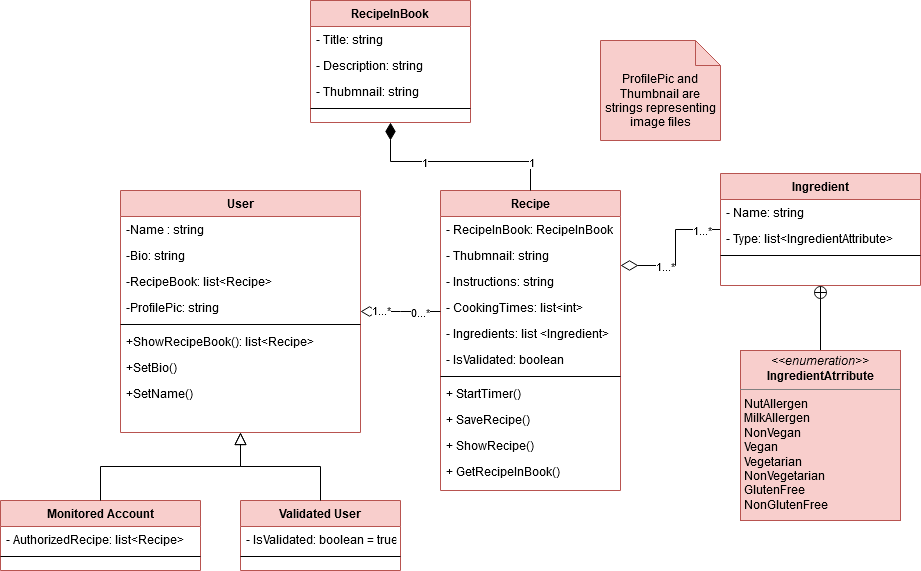

The diagram above was exported from draw.io. Its source (the exported page's mxGraphModel, read from the mxfile embedded in the PNG):
<mxGraphModel dx="1440" dy="1812" grid="1" gridSize="10" guides="1" tooltips="1" connect="1" arrows="1" fold="1" page="1" pageScale="1" pageWidth="827" pageHeight="1169" math="0" shadow="0">
  <root>
    <mxCell id="WIyWlLk6GJQsqaUBKTNV-0" />
    <mxCell id="WIyWlLk6GJQsqaUBKTNV-1" parent="WIyWlLk6GJQsqaUBKTNV-0" />
    <mxCell id="zkfFHV4jXpPFQw0GAbJ--0" value="User" style="swimlane;fontStyle=1;align=center;verticalAlign=top;childLayout=stackLayout;horizontal=1;startSize=26;horizontalStack=0;resizeParent=1;resizeLast=0;collapsible=1;marginBottom=0;rounded=0;shadow=0;strokeWidth=1;fillColor=#f8cecc;strokeColor=#b85450;" parent="WIyWlLk6GJQsqaUBKTNV-1" vertex="1">
      <mxGeometry x="120" y="120" width="240" height="242" as="geometry">
        <mxRectangle x="230" y="140" width="160" height="26" as="alternateBounds" />
      </mxGeometry>
    </mxCell>
    <mxCell id="zkfFHV4jXpPFQw0GAbJ--1" value="-Name : string" style="text;align=left;verticalAlign=top;spacingLeft=4;spacingRight=4;overflow=hidden;rotatable=0;points=[[0,0.5],[1,0.5]];portConstraint=eastwest;" parent="zkfFHV4jXpPFQw0GAbJ--0" vertex="1">
      <mxGeometry y="26" width="240" height="26" as="geometry" />
    </mxCell>
    <mxCell id="Wc66oVPlRhjrOnFgmv6T-36" value="-Bio: string" style="text;strokeColor=none;fillColor=none;align=left;verticalAlign=top;spacingLeft=4;spacingRight=4;overflow=hidden;rotatable=0;points=[[0,0.5],[1,0.5]];portConstraint=eastwest;" parent="zkfFHV4jXpPFQw0GAbJ--0" vertex="1">
      <mxGeometry y="52" width="240" height="26" as="geometry" />
    </mxCell>
    <mxCell id="zkfFHV4jXpPFQw0GAbJ--3" value="-RecipeBook: list&lt;Recipe&gt;" style="text;align=left;verticalAlign=top;spacingLeft=4;spacingRight=4;overflow=hidden;rotatable=0;points=[[0,0.5],[1,0.5]];portConstraint=eastwest;rounded=0;shadow=0;html=0;" parent="zkfFHV4jXpPFQw0GAbJ--0" vertex="1">
      <mxGeometry y="78" width="240" height="26" as="geometry" />
    </mxCell>
    <mxCell id="Wc66oVPlRhjrOnFgmv6T-26" value="-ProfilePic: string" style="text;strokeColor=none;fillColor=none;align=left;verticalAlign=top;spacingLeft=4;spacingRight=4;overflow=hidden;rotatable=0;points=[[0,0.5],[1,0.5]];portConstraint=eastwest;" parent="zkfFHV4jXpPFQw0GAbJ--0" vertex="1">
      <mxGeometry y="104" width="240" height="26" as="geometry" />
    </mxCell>
    <mxCell id="zkfFHV4jXpPFQw0GAbJ--4" value="" style="line;html=1;strokeWidth=1;align=left;verticalAlign=middle;spacingTop=-1;spacingLeft=3;spacingRight=3;rotatable=0;labelPosition=right;points=[];portConstraint=eastwest;" parent="zkfFHV4jXpPFQw0GAbJ--0" vertex="1">
      <mxGeometry y="130" width="240" height="8" as="geometry" />
    </mxCell>
    <mxCell id="Wc66oVPlRhjrOnFgmv6T-7" value="+ShowRecipeBook(): list&lt;Recipe&gt;" style="text;strokeColor=none;fillColor=none;align=left;verticalAlign=top;spacingLeft=4;spacingRight=4;overflow=hidden;rotatable=0;points=[[0,0.5],[1,0.5]];portConstraint=eastwest;" parent="zkfFHV4jXpPFQw0GAbJ--0" vertex="1">
      <mxGeometry y="138" width="240" height="26" as="geometry" />
    </mxCell>
    <mxCell id="Wc66oVPlRhjrOnFgmv6T-62" value="+SetBio()" style="text;strokeColor=none;fillColor=none;align=left;verticalAlign=top;spacingLeft=4;spacingRight=4;overflow=hidden;rotatable=0;points=[[0,0.5],[1,0.5]];portConstraint=eastwest;" parent="zkfFHV4jXpPFQw0GAbJ--0" vertex="1">
      <mxGeometry y="164" width="240" height="26" as="geometry" />
    </mxCell>
    <mxCell id="Wc66oVPlRhjrOnFgmv6T-64" value="+SetName()" style="text;strokeColor=none;fillColor=none;align=left;verticalAlign=top;spacingLeft=4;spacingRight=4;overflow=hidden;rotatable=0;points=[[0,0.5],[1,0.5]];portConstraint=eastwest;" parent="zkfFHV4jXpPFQw0GAbJ--0" vertex="1">
      <mxGeometry y="190" width="240" height="26" as="geometry" />
    </mxCell>
    <mxCell id="zkfFHV4jXpPFQw0GAbJ--6" value="Monitored Account" style="swimlane;fontStyle=1;align=center;verticalAlign=top;childLayout=stackLayout;horizontal=1;startSize=26;horizontalStack=0;resizeParent=1;resizeLast=0;collapsible=1;marginBottom=0;rounded=0;shadow=0;strokeWidth=1;fillColor=#f8cecc;strokeColor=#b85450;" parent="WIyWlLk6GJQsqaUBKTNV-1" vertex="1">
      <mxGeometry y="430" width="200" height="70" as="geometry">
        <mxRectangle x="130" y="380" width="160" height="26" as="alternateBounds" />
      </mxGeometry>
    </mxCell>
    <mxCell id="zkfFHV4jXpPFQw0GAbJ--7" value="- AuthorizedRecipe: list&lt;Recipe&gt;" style="text;align=left;verticalAlign=top;spacingLeft=4;spacingRight=4;overflow=hidden;rotatable=0;points=[[0,0.5],[1,0.5]];portConstraint=eastwest;" parent="zkfFHV4jXpPFQw0GAbJ--6" vertex="1">
      <mxGeometry y="26" width="200" height="26" as="geometry" />
    </mxCell>
    <mxCell id="zkfFHV4jXpPFQw0GAbJ--9" value="" style="line;html=1;strokeWidth=1;align=left;verticalAlign=middle;spacingTop=-1;spacingLeft=3;spacingRight=3;rotatable=0;labelPosition=right;points=[];portConstraint=eastwest;" parent="zkfFHV4jXpPFQw0GAbJ--6" vertex="1">
      <mxGeometry y="52" width="200" height="8" as="geometry" />
    </mxCell>
    <mxCell id="zkfFHV4jXpPFQw0GAbJ--12" value="" style="endArrow=block;endSize=10;endFill=0;shadow=0;strokeWidth=1;rounded=0;edgeStyle=elbowEdgeStyle;elbow=vertical;" parent="WIyWlLk6GJQsqaUBKTNV-1" source="zkfFHV4jXpPFQw0GAbJ--6" target="zkfFHV4jXpPFQw0GAbJ--0" edge="1">
      <mxGeometry width="160" relative="1" as="geometry">
        <mxPoint x="200" y="203" as="sourcePoint" />
        <mxPoint x="200" y="203" as="targetPoint" />
      </mxGeometry>
    </mxCell>
    <mxCell id="zkfFHV4jXpPFQw0GAbJ--13" value="Validated User" style="swimlane;fontStyle=1;align=center;verticalAlign=top;childLayout=stackLayout;horizontal=1;startSize=26;horizontalStack=0;resizeParent=1;resizeLast=0;collapsible=1;marginBottom=0;rounded=0;shadow=0;strokeWidth=1;fillColor=#f8cecc;strokeColor=#b85450;" parent="WIyWlLk6GJQsqaUBKTNV-1" vertex="1">
      <mxGeometry x="240" y="430" width="160" height="70" as="geometry">
        <mxRectangle x="340" y="380" width="170" height="26" as="alternateBounds" />
      </mxGeometry>
    </mxCell>
    <mxCell id="zkfFHV4jXpPFQw0GAbJ--14" value="- IsValidated: boolean = true" style="text;align=left;verticalAlign=top;spacingLeft=4;spacingRight=4;overflow=hidden;rotatable=0;points=[[0,0.5],[1,0.5]];portConstraint=eastwest;" parent="zkfFHV4jXpPFQw0GAbJ--13" vertex="1">
      <mxGeometry y="26" width="160" height="26" as="geometry" />
    </mxCell>
    <mxCell id="zkfFHV4jXpPFQw0GAbJ--15" value="" style="line;html=1;strokeWidth=1;align=left;verticalAlign=middle;spacingTop=-1;spacingLeft=3;spacingRight=3;rotatable=0;labelPosition=right;points=[];portConstraint=eastwest;" parent="zkfFHV4jXpPFQw0GAbJ--13" vertex="1">
      <mxGeometry y="52" width="160" height="8" as="geometry" />
    </mxCell>
    <mxCell id="zkfFHV4jXpPFQw0GAbJ--16" value="" style="endArrow=block;endSize=10;endFill=0;shadow=0;strokeWidth=1;rounded=0;edgeStyle=elbowEdgeStyle;elbow=vertical;" parent="WIyWlLk6GJQsqaUBKTNV-1" source="zkfFHV4jXpPFQw0GAbJ--13" target="zkfFHV4jXpPFQw0GAbJ--0" edge="1">
      <mxGeometry width="160" relative="1" as="geometry">
        <mxPoint x="210" y="373" as="sourcePoint" />
        <mxPoint x="310" y="271" as="targetPoint" />
      </mxGeometry>
    </mxCell>
    <mxCell id="zkfFHV4jXpPFQw0GAbJ--17" value="Recipe" style="swimlane;fontStyle=1;align=center;verticalAlign=top;childLayout=stackLayout;horizontal=1;startSize=26;horizontalStack=0;resizeParent=1;resizeLast=0;collapsible=1;marginBottom=0;rounded=0;shadow=0;strokeWidth=1;fillColor=#f8cecc;strokeColor=#b85450;" parent="WIyWlLk6GJQsqaUBKTNV-1" vertex="1">
      <mxGeometry x="440" y="120" width="180" height="300" as="geometry">
        <mxRectangle x="550" y="140" width="160" height="26" as="alternateBounds" />
      </mxGeometry>
    </mxCell>
    <mxCell id="Wc66oVPlRhjrOnFgmv6T-34" value="- RecipeInBook: RecipeInBook" style="text;align=left;verticalAlign=top;spacingLeft=4;spacingRight=4;overflow=hidden;rotatable=0;points=[[0,0.5],[1,0.5]];portConstraint=eastwest;" parent="zkfFHV4jXpPFQw0GAbJ--17" vertex="1">
      <mxGeometry y="26" width="180" height="26" as="geometry" />
    </mxCell>
    <mxCell id="Wc66oVPlRhjrOnFgmv6T-33" value="- Thubmnail: string" style="text;align=left;verticalAlign=top;spacingLeft=4;spacingRight=4;overflow=hidden;rotatable=0;points=[[0,0.5],[1,0.5]];portConstraint=eastwest;rounded=0;shadow=0;html=0;" parent="zkfFHV4jXpPFQw0GAbJ--17" vertex="1">
      <mxGeometry y="52" width="180" height="26" as="geometry" />
    </mxCell>
    <mxCell id="zkfFHV4jXpPFQw0GAbJ--19" value="- Instructions: string" style="text;align=left;verticalAlign=top;spacingLeft=4;spacingRight=4;overflow=hidden;rotatable=0;points=[[0,0.5],[1,0.5]];portConstraint=eastwest;rounded=0;shadow=0;html=0;" parent="zkfFHV4jXpPFQw0GAbJ--17" vertex="1">
      <mxGeometry y="78" width="180" height="26" as="geometry" />
    </mxCell>
    <mxCell id="zkfFHV4jXpPFQw0GAbJ--20" value="- CookingTimes: list&lt;int&gt;" style="text;align=left;verticalAlign=top;spacingLeft=4;spacingRight=4;overflow=hidden;rotatable=0;points=[[0,0.5],[1,0.5]];portConstraint=eastwest;rounded=0;shadow=0;html=0;" parent="zkfFHV4jXpPFQw0GAbJ--17" vertex="1">
      <mxGeometry y="104" width="180" height="26" as="geometry" />
    </mxCell>
    <mxCell id="Wc66oVPlRhjrOnFgmv6T-37" value="- Ingredients: list &lt;Ingredient&gt;" style="text;align=left;verticalAlign=top;spacingLeft=4;spacingRight=4;overflow=hidden;rotatable=0;points=[[0,0.5],[1,0.5]];portConstraint=eastwest;rounded=0;shadow=0;html=0;" parent="zkfFHV4jXpPFQw0GAbJ--17" vertex="1">
      <mxGeometry y="130" width="180" height="26" as="geometry" />
    </mxCell>
    <mxCell id="_wXJv6h6fNpczDzFL_j4-0" value="- IsValidated: boolean" style="text;align=left;verticalAlign=top;spacingLeft=4;spacingRight=4;overflow=hidden;rotatable=0;points=[[0,0.5],[1,0.5]];portConstraint=eastwest;rounded=0;shadow=0;html=0;" vertex="1" parent="zkfFHV4jXpPFQw0GAbJ--17">
      <mxGeometry y="156" width="180" height="26" as="geometry" />
    </mxCell>
    <mxCell id="zkfFHV4jXpPFQw0GAbJ--23" value="" style="line;html=1;strokeWidth=1;align=left;verticalAlign=middle;spacingTop=-1;spacingLeft=3;spacingRight=3;rotatable=0;labelPosition=right;points=[];portConstraint=eastwest;" parent="zkfFHV4jXpPFQw0GAbJ--17" vertex="1">
      <mxGeometry y="182" width="180" height="8" as="geometry" />
    </mxCell>
    <mxCell id="zkfFHV4jXpPFQw0GAbJ--24" value="+ StartTimer()" style="text;align=left;verticalAlign=top;spacingLeft=4;spacingRight=4;overflow=hidden;rotatable=0;points=[[0,0.5],[1,0.5]];portConstraint=eastwest;" parent="zkfFHV4jXpPFQw0GAbJ--17" vertex="1">
      <mxGeometry y="190" width="180" height="26" as="geometry" />
    </mxCell>
    <mxCell id="zkfFHV4jXpPFQw0GAbJ--25" value="+ SaveRecipe()" style="text;align=left;verticalAlign=top;spacingLeft=4;spacingRight=4;overflow=hidden;rotatable=0;points=[[0,0.5],[1,0.5]];portConstraint=eastwest;" parent="zkfFHV4jXpPFQw0GAbJ--17" vertex="1">
      <mxGeometry y="216" width="180" height="26" as="geometry" />
    </mxCell>
    <mxCell id="Wc66oVPlRhjrOnFgmv6T-32" value="+ ShowRecipe()" style="text;align=left;verticalAlign=top;spacingLeft=4;spacingRight=4;overflow=hidden;rotatable=0;points=[[0,0.5],[1,0.5]];portConstraint=eastwest;" parent="zkfFHV4jXpPFQw0GAbJ--17" vertex="1">
      <mxGeometry y="242" width="180" height="26" as="geometry" />
    </mxCell>
    <mxCell id="Wc66oVPlRhjrOnFgmv6T-57" value="+ GetRecipeInBook()" style="text;align=left;verticalAlign=top;spacingLeft=4;spacingRight=4;overflow=hidden;rotatable=0;points=[[0,0.5],[1,0.5]];portConstraint=eastwest;" parent="zkfFHV4jXpPFQw0GAbJ--17" vertex="1">
      <mxGeometry y="268" width="180" height="26" as="geometry" />
    </mxCell>
    <mxCell id="zkfFHV4jXpPFQw0GAbJ--26" value="" style="endArrow=none;shadow=0;strokeWidth=1;rounded=0;endFill=0;edgeStyle=elbowEdgeStyle;elbow=vertical;startArrow=diamondThin;startFill=0;targetPerimeterSpacing=0;sourcePerimeterSpacing=0;startSize=15;" parent="WIyWlLk6GJQsqaUBKTNV-1" source="zkfFHV4jXpPFQw0GAbJ--0" target="zkfFHV4jXpPFQw0GAbJ--17" edge="1">
      <mxGeometry x="0.5" y="41" relative="1" as="geometry">
        <mxPoint x="380" y="192" as="sourcePoint" />
        <mxPoint x="540" y="192" as="targetPoint" />
        <mxPoint x="-40" y="32" as="offset" />
      </mxGeometry>
    </mxCell>
    <mxCell id="zkfFHV4jXpPFQw0GAbJ--27" value="" style="resizable=0;align=left;verticalAlign=bottom;labelBackgroundColor=none;fontSize=12;" parent="zkfFHV4jXpPFQw0GAbJ--26" connectable="0" vertex="1">
      <mxGeometry x="-1" relative="1" as="geometry">
        <mxPoint y="4" as="offset" />
      </mxGeometry>
    </mxCell>
    <mxCell id="Wc66oVPlRhjrOnFgmv6T-30" value="1...*" style="edgeLabel;html=1;align=center;verticalAlign=middle;resizable=0;points=[];" parent="zkfFHV4jXpPFQw0GAbJ--26" vertex="1" connectable="0">
      <mxGeometry x="-0.3" y="2" relative="1" as="geometry">
        <mxPoint x="-8" as="offset" />
      </mxGeometry>
    </mxCell>
    <mxCell id="Wc66oVPlRhjrOnFgmv6T-31" value="0...*" style="edgeLabel;html=1;align=center;verticalAlign=middle;resizable=0;points=[];" parent="zkfFHV4jXpPFQw0GAbJ--26" vertex="1" connectable="0">
      <mxGeometry x="0.48" relative="1" as="geometry">
        <mxPoint x="0.8000000000000007" as="offset" />
      </mxGeometry>
    </mxCell>
    <mxCell id="Wc66oVPlRhjrOnFgmv6T-11" style="edgeStyle=orthogonalEdgeStyle;rounded=0;orthogonalLoop=1;jettySize=auto;html=1;startArrow=none;startFill=0;startSize=15;sourcePerimeterSpacing=0;endArrow=diamondThin;endFill=0;targetPerimeterSpacing=0;endSize=15;entryX=1;entryY=0.25;entryDx=0;entryDy=0;" parent="WIyWlLk6GJQsqaUBKTNV-1" source="Wc66oVPlRhjrOnFgmv6T-8" target="zkfFHV4jXpPFQw0GAbJ--17" edge="1">
      <mxGeometry relative="1" as="geometry">
        <mxPoint x="600" y="159" as="targetPoint" />
      </mxGeometry>
    </mxCell>
    <mxCell id="Wc66oVPlRhjrOnFgmv6T-12" value="1...*" style="edgeLabel;html=1;align=center;verticalAlign=middle;resizable=0;points=[];" parent="Wc66oVPlRhjrOnFgmv6T-11" vertex="1" connectable="0">
      <mxGeometry x="0.22" relative="1" as="geometry">
        <mxPoint x="-9" as="offset" />
      </mxGeometry>
    </mxCell>
    <mxCell id="Wc66oVPlRhjrOnFgmv6T-13" value="&lt;div&gt;1...*&lt;/div&gt;" style="edgeLabel;html=1;align=center;verticalAlign=middle;resizable=0;points=[];" parent="Wc66oVPlRhjrOnFgmv6T-11" vertex="1" connectable="0">
      <mxGeometry x="-0.72" relative="1" as="geometry">
        <mxPoint as="offset" />
      </mxGeometry>
    </mxCell>
    <mxCell id="Wc66oVPlRhjrOnFgmv6T-25" style="edgeStyle=orthogonalEdgeStyle;rounded=0;orthogonalLoop=1;jettySize=auto;html=1;startArrow=circlePlus;startFill=0;startSize=5;sourcePerimeterSpacing=0;endArrow=none;endFill=0;endSize=14;targetPerimeterSpacing=0;" parent="WIyWlLk6GJQsqaUBKTNV-1" source="Wc66oVPlRhjrOnFgmv6T-8" target="Wc66oVPlRhjrOnFgmv6T-15" edge="1">
      <mxGeometry relative="1" as="geometry" />
    </mxCell>
    <mxCell id="Wc66oVPlRhjrOnFgmv6T-8" value="Ingredient" style="swimlane;fontStyle=1;align=center;verticalAlign=top;childLayout=stackLayout;horizontal=1;startSize=26;horizontalStack=0;resizeParent=1;resizeLast=0;collapsible=1;marginBottom=0;rounded=0;shadow=0;strokeWidth=1;fillColor=#f8cecc;strokeColor=#b85450;" parent="WIyWlLk6GJQsqaUBKTNV-1" vertex="1">
      <mxGeometry x="720" y="103" width="200" height="112" as="geometry">
        <mxRectangle x="340" y="380" width="170" height="26" as="alternateBounds" />
      </mxGeometry>
    </mxCell>
    <mxCell id="Wc66oVPlRhjrOnFgmv6T-9" value="- Name: string" style="text;align=left;verticalAlign=top;spacingLeft=4;spacingRight=4;overflow=hidden;rotatable=0;points=[[0,0.5],[1,0.5]];portConstraint=eastwest;" parent="Wc66oVPlRhjrOnFgmv6T-8" vertex="1">
      <mxGeometry y="26" width="200" height="26" as="geometry" />
    </mxCell>
    <mxCell id="Wc66oVPlRhjrOnFgmv6T-14" value="- Type: list&lt;IngredientAttribute&gt;" style="text;strokeColor=none;fillColor=none;align=left;verticalAlign=top;spacingLeft=4;spacingRight=4;overflow=hidden;rotatable=0;points=[[0,0.5],[1,0.5]];portConstraint=eastwest;" parent="Wc66oVPlRhjrOnFgmv6T-8" vertex="1">
      <mxGeometry y="52" width="200" height="26" as="geometry" />
    </mxCell>
    <mxCell id="Wc66oVPlRhjrOnFgmv6T-10" value="" style="line;html=1;strokeWidth=1;align=left;verticalAlign=middle;spacingTop=-1;spacingLeft=3;spacingRight=3;rotatable=0;labelPosition=right;points=[];portConstraint=eastwest;" parent="Wc66oVPlRhjrOnFgmv6T-8" vertex="1">
      <mxGeometry y="78" width="200" height="8" as="geometry" />
    </mxCell>
    <mxCell id="Wc66oVPlRhjrOnFgmv6T-15" value="&lt;p style=&quot;margin: 0px ; margin-top: 4px ; text-align: center&quot;&gt;&lt;i&gt;&amp;lt;&amp;lt;enumeration&amp;gt;&amp;gt;&lt;/i&gt;&lt;br&gt;&lt;b&gt;IngredientAtrribute&lt;/b&gt;&lt;/p&gt;&lt;hr size=&quot;1&quot;&gt;&lt;p style=&quot;margin: 0px ; margin-left: 4px&quot;&gt;NutAllergen&lt;/p&gt;&lt;p style=&quot;margin: 0px ; margin-left: 4px&quot;&gt;MilkAllergen&lt;br&gt;&lt;/p&gt;&lt;p style=&quot;margin: 0px ; margin-left: 4px&quot;&gt;NonVegan&lt;/p&gt;&lt;p style=&quot;margin: 0px ; margin-left: 4px&quot;&gt;Vegan&lt;/p&gt;&lt;p style=&quot;margin: 0px ; margin-left: 4px&quot;&gt;Vegetarian&lt;/p&gt;&lt;p style=&quot;margin: 0px ; margin-left: 4px&quot;&gt;NonVegetarian&lt;/p&gt;&lt;p style=&quot;margin: 0px ; margin-left: 4px&quot;&gt;GlutenFree&lt;/p&gt;&lt;p style=&quot;margin: 0px ; margin-left: 4px&quot;&gt;NonGlutenFree&lt;/p&gt;&lt;p style=&quot;margin: 0px ; margin-left: 4px&quot;&gt;&lt;br&gt;&lt;/p&gt;" style="verticalAlign=top;align=left;overflow=fill;fontSize=12;fontFamily=Helvetica;html=1;fillColor=#f8cecc;strokeColor=#b85450;" parent="WIyWlLk6GJQsqaUBKTNV-1" vertex="1">
      <mxGeometry x="740" y="280" width="160" height="170" as="geometry" />
    </mxCell>
    <mxCell id="Wc66oVPlRhjrOnFgmv6T-38" value="ProfilePic and Thumbnail are strings representing image files" style="shape=note2;boundedLbl=1;whiteSpace=wrap;html=1;size=25;verticalAlign=top;align=center;fillColor=#f8cecc;strokeColor=#b85450;" parent="WIyWlLk6GJQsqaUBKTNV-1" vertex="1">
      <mxGeometry x="600" y="-30" width="120" height="100" as="geometry" />
    </mxCell>
    <mxCell id="Wc66oVPlRhjrOnFgmv6T-39" value="RecipeInBook" style="swimlane;fontStyle=1;align=center;verticalAlign=top;childLayout=stackLayout;horizontal=1;startSize=26;horizontalStack=0;resizeParent=1;resizeLast=0;collapsible=1;marginBottom=0;rounded=0;shadow=0;strokeWidth=1;fillColor=#f8cecc;strokeColor=#b85450;" parent="WIyWlLk6GJQsqaUBKTNV-1" vertex="1">
      <mxGeometry x="310" y="-70" width="160" height="122" as="geometry">
        <mxRectangle x="550" y="140" width="160" height="26" as="alternateBounds" />
      </mxGeometry>
    </mxCell>
    <mxCell id="Wc66oVPlRhjrOnFgmv6T-40" value="- Title: string" style="text;align=left;verticalAlign=top;spacingLeft=4;spacingRight=4;overflow=hidden;rotatable=0;points=[[0,0.5],[1,0.5]];portConstraint=eastwest;" parent="Wc66oVPlRhjrOnFgmv6T-39" vertex="1">
      <mxGeometry y="26" width="160" height="26" as="geometry" />
    </mxCell>
    <mxCell id="Wc66oVPlRhjrOnFgmv6T-41" value="- Description: string" style="text;align=left;verticalAlign=top;spacingLeft=4;spacingRight=4;overflow=hidden;rotatable=0;points=[[0,0.5],[1,0.5]];portConstraint=eastwest;" parent="Wc66oVPlRhjrOnFgmv6T-39" vertex="1">
      <mxGeometry y="52" width="160" height="26" as="geometry" />
    </mxCell>
    <mxCell id="Wc66oVPlRhjrOnFgmv6T-42" value="- Thubmnail: string" style="text;align=left;verticalAlign=top;spacingLeft=4;spacingRight=4;overflow=hidden;rotatable=0;points=[[0,0.5],[1,0.5]];portConstraint=eastwest;rounded=0;shadow=0;html=0;" parent="Wc66oVPlRhjrOnFgmv6T-39" vertex="1">
      <mxGeometry y="78" width="160" height="26" as="geometry" />
    </mxCell>
    <mxCell id="Wc66oVPlRhjrOnFgmv6T-46" value="" style="line;html=1;strokeWidth=1;align=left;verticalAlign=middle;spacingTop=-1;spacingLeft=3;spacingRight=3;rotatable=0;labelPosition=right;points=[];portConstraint=eastwest;" parent="Wc66oVPlRhjrOnFgmv6T-39" vertex="1">
      <mxGeometry y="104" width="160" height="8" as="geometry" />
    </mxCell>
    <mxCell id="Wc66oVPlRhjrOnFgmv6T-51" style="edgeStyle=orthogonalEdgeStyle;rounded=0;orthogonalLoop=1;jettySize=auto;html=1;startArrow=none;startFill=0;startSize=15;sourcePerimeterSpacing=0;endArrow=diamondThin;endFill=1;targetPerimeterSpacing=0;endSize=15;exitX=0.5;exitY=0;exitDx=0;exitDy=0;entryX=0.5;entryY=1;entryDx=0;entryDy=0;" parent="WIyWlLk6GJQsqaUBKTNV-1" source="zkfFHV4jXpPFQw0GAbJ--17" target="Wc66oVPlRhjrOnFgmv6T-39" edge="1">
      <mxGeometry relative="1" as="geometry">
        <mxPoint x="520" y="103" as="sourcePoint" />
        <mxPoint x="400" y="103" as="targetPoint" />
      </mxGeometry>
    </mxCell>
    <mxCell id="Wc66oVPlRhjrOnFgmv6T-52" value="1" style="edgeLabel;html=1;align=center;verticalAlign=middle;resizable=0;points=[];" parent="Wc66oVPlRhjrOnFgmv6T-51" vertex="1" connectable="0">
      <mxGeometry x="0.22" relative="1" as="geometry">
        <mxPoint x="-9" as="offset" />
      </mxGeometry>
    </mxCell>
    <mxCell id="Wc66oVPlRhjrOnFgmv6T-53" value="1" style="edgeLabel;html=1;align=center;verticalAlign=middle;resizable=0;points=[];" parent="Wc66oVPlRhjrOnFgmv6T-51" vertex="1" connectable="0">
      <mxGeometry x="-0.72" relative="1" as="geometry">
        <mxPoint as="offset" />
      </mxGeometry>
    </mxCell>
  </root>
</mxGraphModel>